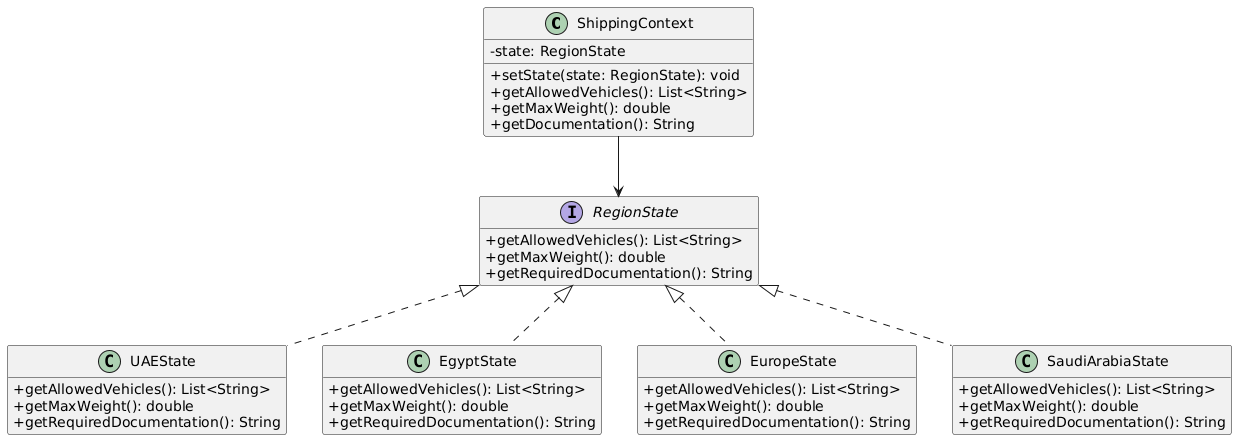

The diagram above was rendered by PlantUML. Its source (embedded in the PNG):
@startuml
skinparam classAttributeIconSize 0
hide empty members

class ShippingContext {
    -state: RegionState
    +setState(state: RegionState): void
    +getAllowedVehicles(): List<String>
    +getMaxWeight(): double
    +getDocumentation(): String
}

interface RegionState {
    +getAllowedVehicles(): List<String>
    +getMaxWeight(): double
    +getRequiredDocumentation(): String
}

class UAEState {
    +getAllowedVehicles(): List<String>
    +getMaxWeight(): double
    +getRequiredDocumentation(): String
}

class EgyptState {
    +getAllowedVehicles(): List<String>
    +getMaxWeight(): double
    +getRequiredDocumentation(): String
}

class EuropeState {
    +getAllowedVehicles(): List<String>
    +getMaxWeight(): double
    +getRequiredDocumentation(): String
}

class SaudiArabiaState {
    +getAllowedVehicles(): List<String>
    +getMaxWeight(): double
    +getRequiredDocumentation(): String
}

RegionState <|.. UAEState
RegionState <|.. EgyptState
RegionState <|.. EuropeState
RegionState <|.. SaudiArabiaState

ShippingContext --> RegionState
@enduml